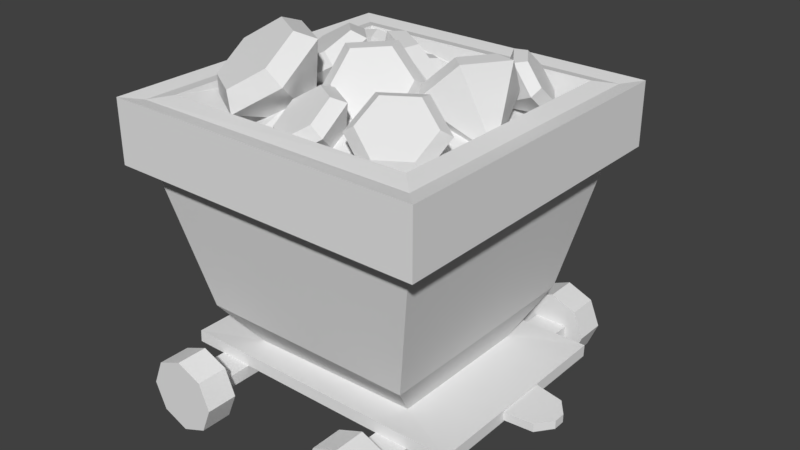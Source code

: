 # Source: Minecart.blend  (saved by Blender 2.79.0; exported with 4.5.12 LTS)
import bpy
from mathutils import Matrix  # noqa: F401  (used for matrix-valued properties, if any)

bpy.ops.wm.read_factory_settings(use_empty=True)
scene = bpy.context.scene
scene.name = 'Scene'

# ---- collections
col_collection_10 = bpy.data.collections.new('Collection 10'); scene.collection.children.link(col_collection_10)

# ---- materials (node trees are filled in below, after node groups)
mat_material = bpy.data.materials.new('Material')
mat_material.alpha_threshold = 0.0
mat_material.use_transparent_shadow = False
mat_material.roughness = 0.5
mat_material.line_color = (0.0, 0.0, 0.0, 1.0)

# ---- material node trees

# ---- world
world_world = bpy.data.worlds.new('World'); scene.world = world_world
world_world.color = (0.05088, 0.05088, 0.05088)
world_world.use_sun_shadow = False
world_world.sun_shadow_jitter_overblur = 0.0
world_world.cycles.sampling_method = 'MANUAL'

# ---- meshes
me_cone_001 = bpy.data.meshes.new('Cone.001')
me_cone_001.from_pydata([(-0.817, -0.8067, 1.853), (-0.8168, 0.8278, 1.878), (0.8177, 0.8276, 1.878), (0.8175, -0.8069, 1.877), (0.8177, 0.01035, 1.931), (0.0003051, -0.8068, 1.91), (0.0004779, 0.8277, 1.931), (-0.8169, 0.01052, 1.911), (-0.05669, -0.04692, 2.195), (0.8176, -0.3983, 1.931), (-0.4083, -0.8068, 1.91), (0.4091, 0.8276, 1.932), (-0.8168, 0.4191, 1.932), (0.8177, 0.419, 1.932), (0.4089, -0.8069, 1.931), (-0.4081, 0.8277, 1.932), (-0.8169, -0.3981, 1.91), (-0.351, -0.04685, 2.121), (0.4091, 0.0103, 2.077), (-0.05675, -0.3411, 2.121), (0.0005038, 0.419, 2.077), (0.4091, 0.419, 2.018), (0.409, -0.3983, 2.02), (-0.351, -0.3411, 2.121), (-0.4082, 0.419, 2.015), (-0.003994, 0.635, 2.041), (-0.0171, 0.7079, 1.928), (-0.1263, 0.7863, 1.91), (-0.2223, 0.7919, 2.005), (-0.2092, 0.719, 2.119), (-0.1, 0.6406, 2.137), (0.002671, 0.57, 2.023), (-0.2413, 0.5082, 1.906), (-0.01435, 0.6646, 1.875), (-0.1562, 0.7665, 1.852), (-0.2809, 0.7738, 1.976), (-0.2639, 0.6791, 2.124), (-0.1221, 0.5772, 2.147), (-0.003994, 0.635, 2.041), (-0.0171, 0.7079, 1.928), (-0.1263, 0.7863, 1.91), (-0.2223, 0.7919, 2.005), (-0.2092, 0.719, 2.119), (-0.1, 0.6406, 2.137), (-0.3776, 0.763, 1.969), (-0.4949, 0.3749, 1.841), (-0.6399, 0.7695, 1.905), (-0.8116, 0.5954, 2.02), (-0.7211, 0.4148, 2.199), (-0.4588, 0.4082, 2.263), (-0.2871, 0.5824, 2.149), (-0.431, 0.7774, 2.058), (-0.6329, 0.7824, 2.008), (-0.7651, 0.6484, 2.096), (-0.6954, 0.5093, 2.234), (-0.4935, 0.5043, 2.284), (-0.3613, 0.6383, 2.196), (0.7405, 0.4461, 2.126), (0.415, 0.5175, 1.982), (0.7649, 0.6133, 1.969), (0.6371, 0.8047, 1.983), (0.4849, 0.8289, 2.155), (0.4604, 0.6618, 2.312), (0.5883, 0.4704, 2.298), (0.7614, 0.5207, 2.17), (0.7802, 0.6494, 2.049), (0.6818, 0.7967, 2.06), (0.5646, 0.8154, 2.192), (0.5458, 0.6867, 2.313), (0.6442, 0.5394, 2.302), (0.797, -0.37, 2.153), (0.4266, -0.3471, 1.862), (0.5592, -0.2764, 2.309), (0.3071, -0.438, 2.309), (0.2928, -0.6932, 2.153), (0.5306, -0.7867, 1.997), (0.7827, -0.6251, 1.997), (0.769, -0.4541, 2.211), (0.5859, -0.3821, 2.331), (0.3919, -0.5065, 2.331), (0.3809, -0.7029, 2.211), (0.5639, -0.7749, 2.091), (0.758, -0.6505, 2.091), (0.2106, -0.7645, 2.11), (0.08686, -0.4607, 1.853), (0.1942, -0.5392, 2.248), (-0.03097, -0.4002, 2.248), (-0.2398, -0.4865, 2.111), (-0.2235, -0.7117, 1.973), (0.001733, -0.8507, 1.972), (0.1329, -0.7744, 2.176), (0.1203, -0.601, 2.282), (-0.05302, -0.494, 2.282), (-0.2138, -0.5604, 2.176), (-0.2012, -0.7338, 2.07), (-0.02785, -0.8408, 2.07), (-0.5764, -0.1524, 2.081), (-0.3815, 0.2213, 1.897), (-0.3293, -0.09543, 2.226), (-0.2865, 0.1687, 2.344), (-0.4908, 0.3758, 2.316), (-0.7379, 0.3188, 2.171), (-0.7807, 0.05465, 2.053), (-0.6052, -0.1195, 2.185), (-0.415, -0.07564, 2.297), (-0.3821, 0.1277, 2.387), (-0.5393, 0.2871, 2.366), (-0.7295, 0.2432, 2.254), (-0.7624, 0.03988, 2.164), (-0.1707, -0.3781, 2.194), (-0.1111, 0.06783, 2.0), (0.05668, -0.3923, 1.982), (0.3, -0.199, 2.001), (0.3159, 0.008535, 2.233), (0.0885, 0.02275, 2.445), (-0.1548, -0.1706, 2.426), (-0.06795, -0.3979, 2.253), (0.1071, -0.4088, 2.09), (0.2944, -0.26, 2.104), (0.3066, -0.1002, 2.283), (0.1316, -0.0893, 2.446), (-0.0557, -0.2381, 2.431), (-0.2033, -0.6455, 2.27), (-0.3842, -0.2055, 1.897), (-0.2281, -0.3189, 2.47), (-0.5554, -0.1184, 2.47), (-0.8578, -0.2445, 2.27), (-0.833, -0.5711, 2.07), (-0.5057, -0.7716, 2.07), (-0.3158, -0.6602, 2.365), (-0.335, -0.4088, 2.519), (-0.5869, -0.2545, 2.519), (-0.8197, -0.3516, 2.365), (-0.8006, -0.603, 2.211), (-0.5487, -0.7573, 2.211), (0.6689, 0.4367, 2.16), (0.8312, -0.03202, 1.945), (0.4375, 0.3381, 1.926), (0.2938, 0.02686, 1.948), (0.3814, -0.1857, 2.203), (0.6127, -0.08712, 2.437), (0.7565, 0.2241, 2.416), (0.5579, 0.4051, 2.225), (0.3798, 0.3292, 2.045), (0.2692, 0.08963, 2.062), (0.3366, -0.07401, 2.258), (0.5147, 0.001899, 2.438), (0.6253, 0.2415, 2.422), (0.2384, 0.1658, 2.14), (-0.1841, 0.07309, 1.953), (0.1764, 0.3762, 1.937), (-0.07838, 0.5324, 1.955), (-0.2711, 0.4782, 2.178), (-0.2091, 0.2678, 2.382), (0.04568, 0.1116, 2.363), (0.2225, 0.2651, 2.197), (0.1747, 0.4271, 2.04), (-0.02141, 0.5473, 2.055), (-0.1698, 0.5056, 2.226), (-0.122, 0.3436, 2.383), (0.07408, 0.2234, 2.369), (0.406, 0.6179, 1.897), (0.277, 0.5186, 2.173), (0.3131, 0.4398, 1.865), (0.1172, 0.4166, 1.915), (0.01427, 0.5715, 1.997), (0.1072, 0.7496, 2.03), (0.3031, 0.7728, 1.98), (0.3439, 0.6319, 1.851), (0.2724, 0.4948, 1.826), (0.1216, 0.4769, 1.865), (0.04236, 0.5962, 1.928), (0.1139, 0.7333, 1.953), (0.2647, 0.7512, 1.915), (1.054, -0.1714, 0.3185), (1.054, -0.1714, 0.3766), (1.054, 0.1968, 0.3187), (1.055, 0.1967, 0.3768), (1.272, -0.1527, 0.3184), (1.272, -0.1527, 0.3765), (1.272, 0.1519, 0.3186), (1.272, 0.1519, 0.3766), (1.356, 0.04181, 0.3765), (1.356, 0.04185, 0.3185), (1.356, -0.0426, 0.3184), (1.356, -0.04264, 0.3765), (-0.6845, 1.197, 0.5194), (-0.6846, 0.9803, 0.5193), (-0.5051, 1.198, 0.445), (-0.5051, 0.9803, 0.4448), (-0.4308, 1.198, 0.2654), (-0.4308, 0.9804, 0.2653), (-0.5052, 1.198, 0.08599), (-0.5053, 0.9805, 0.08586), (-0.6848, 1.198, 0.01172), (-0.6848, 0.9806, 0.01159), (-0.8642, 1.198, 0.08615), (-0.8642, 0.9805, 0.08602), (-0.9385, 1.198, 0.2657), (-0.9385, 0.9804, 0.2656), (-0.8641, 1.198, 0.4451), (-0.8641, 0.9803, 0.445), (0.6641, 1.197, 0.5188), (0.6641, 0.9801, 0.5187), (0.8436, 1.197, 0.4444), (0.8435, 0.9802, 0.4442), (0.9178, 1.197, 0.2648), (0.9178, 0.9803, 0.2647), (0.8434, 1.198, 0.08537), (0.8434, 0.9804, 0.08524), (0.6639, 1.198, 0.01111), (0.6638, 0.9804, 0.01098), (0.4844, 1.198, 0.08554), (0.4844, 0.9804, 0.08541), (0.4101, 1.198, 0.2651), (0.4101, 0.9803, 0.2649), (0.4846, 1.197, 0.4445), (0.4845, 0.9802, 0.4444), (-0.6664, -0.9905, 0.5181), (-0.6664, -1.208, 0.518), (-0.487, -0.9904, 0.4437), (-0.487, -1.208, 0.4435), (-0.4127, -0.9903, 0.2641), (-0.4127, -1.208, 0.264), (-0.4871, -0.9902, 0.08468), (-0.4871, -1.207, 0.08455), (-0.6667, -0.9902, 0.01041), (-0.6667, -1.207, 0.01028), (-0.8461, -0.9902, 0.08484), (-0.8461, -1.207, 0.08472), (-0.9204, -0.9903, 0.2644), (-0.9204, -1.208, 0.2642), (-0.846, -0.9904, 0.4438), (-0.846, -1.208, 0.4437), (0.6639, -0.9906, 0.5175), (0.6639, -1.208, 0.5174), (0.8433, -0.9906, 0.4431), (0.8433, -1.208, 0.4429), (0.9176, -0.9905, 0.2635), (0.9176, -1.208, 0.2634), (0.8432, -0.9903, 0.08407), (0.8431, -1.208, 0.08394), (0.6636, -0.9903, 0.009806), (0.6636, -1.208, 0.009677), (0.4842, -0.9903, 0.08424), (0.4842, -1.208, 0.08411), (0.4099, -0.9904, 0.2638), (0.4099, -1.208, 0.2636), (0.4843, -0.9905, 0.4432), (0.4843, -1.208, 0.4431), (0.7678, 0.8041, 0.6993), (0.7677, -0.7819, 0.6983), (-0.7681, -0.7818, 0.699), (-0.768, 0.8042, 0.7), (1.0, 1.01, 1.733), (1.0, -0.9896, 1.732), (-0.9998, -0.9893, 1.723), (-0.9996, 1.011, 1.734), (1.001, 1.01, 2.114), (1.0, -0.9898, 2.113), (-0.9994, 1.01, 2.115), (-0.9996, -0.9896, 2.11), (-0.6026, 0.5601, 0.3812), (-0.6027, -0.5477, 0.3806), (0.6094, -0.5193, 0.38), (0.6095, 0.5315, 0.3806), (0.8766, 0.8862, 2.142), (0.8764, -0.8658, 2.141), (-0.8754, 0.8864, 2.142), (-0.8756, -0.8656, 2.133), (0.709, 0.7195, 1.282), (0.7088, -0.698, 1.281), (-0.7086, 0.7197, 1.283), (-0.7088, -0.6979, 1.254), (0.7087, 0.3019, 0.8193), (0.7086, -0.2799, 0.8188), (-0.7089, 0.3021, 0.8202), (-0.7089, -0.2797, 0.8162), (1.117, 1.127, 1.697), (1.116, -1.106, 1.696), (-1.116, 1.127, 1.698), (-1.116, -1.106, 1.697), (1.117, 1.126, 2.131), (1.117, -1.106, 2.13), (-1.116, 1.127, 2.132), (-1.116, -1.106, 2.131), (-0.6023, 0.628, 0.3163), (-0.6024, -0.6238, 0.3155), (0.6097, -0.6239, 0.315), (0.6098, 0.6278, 0.3157), (-1.006, -0.7397, 0.3889), (-1.006, 0.7529, 0.3898), (1.068, -0.7399, 0.388), (1.068, 0.7527, 0.3888), (-1.005, -0.7445, 0.3073), (-1.005, 0.748, 0.3082), (1.069, -0.7447, 0.3064), (1.069, 0.7478, 0.3073), (0.8542, -0.7398, 0.3881), (-0.8675, -0.7397, 0.3888), (0.8543, 0.7527, 0.3889), (-0.8674, 0.7529, 0.3897), (0.7812, -0.7447, 0.3065), (-0.7864, -0.7445, 0.3072), (0.7814, 0.7478, 0.3074), (-0.7862, 0.748, 0.3081), (0.4723, -0.7398, 0.3882), (-0.4666, -0.7397, 0.3887), (0.4725, 0.7527, 0.3891), (-0.4664, 0.7528, 0.3895), (0.5464, -0.7447, 0.3066), (-0.5466, -0.7446, 0.3071), (0.5465, 0.7479, 0.3075), (-0.5465, 0.748, 0.308), (-0.5467, -0.7837, 0.2215), (-0.7864, -0.7836, 0.2217), (-0.5465, 0.7869, 0.2225), (-0.7862, 0.7869, 0.2226), (0.7813, 0.7868, 0.2219), (0.7812, -0.7838, 0.2209), (0.5463, -0.7838, 0.221), (0.5465, 0.7868, 0.222), (-0.5467, -1.005, 0.307), (-0.7864, -1.005, 0.3071), (0.7812, -1.005, 0.3064), (0.5464, -1.005, 0.3065), (-0.5467, -1.005, 0.2214), (-0.7864, -1.005, 0.2215), (0.7811, -1.005, 0.2208), (0.5463, -1.005, 0.2209), (-0.5465, 0.9939, 0.3082), (-0.7862, 0.9939, 0.3083), (0.7814, 0.9938, 0.3076), (0.5466, 0.9938, 0.3077), (-0.5465, 0.994, 0.2226), (-0.7862, 0.994, 0.2227), (0.7813, 0.9938, 0.222), (0.5465, 0.9938, 0.2221), (-0.817, -0.8067, 1.853), (-0.8168, 0.8278, 1.878), (0.8177, 0.8276, 1.878), (0.8175, -0.8069, 1.877), (0.8177, 0.01035, 1.931), (0.0003053, -0.8068, 1.91), (0.000478, 0.8277, 1.931), (-0.8169, 0.01052, 1.911), (0.8176, -0.3983, 1.931), (-0.4083, -0.8068, 1.91), (0.4091, 0.8276, 1.932), (-0.8168, 0.4191, 1.932), (0.8177, 0.419, 1.932), (0.4089, -0.8069, 1.931), (-0.4081, 0.8277, 1.932), (-0.8169, -0.3981, 1.91)], [], [(24, 15, 1, 12), (23, 17, 7, 16), (22, 18, 8, 19), (21, 11, 6, 20), (18, 21, 20, 8), (4, 13, 21, 18), (13, 2, 11, 21), (14, 22, 19, 5), (3, 9, 22, 14), (9, 4, 18, 22), (10, 23, 16, 0), (5, 19, 23, 10), (19, 8, 17, 23), (17, 24, 12, 7), (8, 20, 24, 17), (20, 6, 15, 24), (25, 26, 27, 28, 29, 30), (31, 32, 33), (33, 32, 34), (34, 32, 35), (35, 32, 36), (36, 32, 37), (37, 32, 31), (36, 37, 43, 42), (38, 39, 40, 41, 42, 43), (35, 36, 42, 41), (34, 35, 41, 40), (33, 34, 40, 39), (37, 31, 38, 43), (31, 33, 39, 38), (44, 45, 46), (46, 45, 47), (47, 45, 48), (48, 45, 49), (49, 45, 50), (50, 45, 44), (49, 50, 56, 55), (51, 52, 53, 54, 55, 56), (48, 49, 55, 54), (47, 48, 54, 53), (46, 47, 53, 52), (50, 44, 51, 56), (44, 46, 52, 51), (57, 58, 59), (59, 58, 60), (60, 58, 61), (61, 58, 62), (62, 58, 63), (63, 58, 57), (62, 63, 69, 68), (64, 65, 66, 67, 68, 69), (61, 62, 68, 67), (60, 61, 67, 66), (59, 60, 66, 65), (63, 57, 64, 69), (57, 59, 65, 64), (70, 71, 72), (72, 71, 73), (73, 71, 74), (74, 71, 75), (75, 71, 76), (76, 71, 70), (75, 76, 82, 81), (77, 78, 79, 80, 81, 82), (74, 75, 81, 80), (73, 74, 80, 79), (72, 73, 79, 78), (76, 70, 77, 82), (70, 72, 78, 77), (83, 84, 85), (85, 84, 86), (86, 84, 87), (87, 84, 88), (88, 84, 89), (89, 84, 83), (88, 89, 95, 94), (90, 91, 92, 93, 94, 95), (87, 88, 94, 93), (86, 87, 93, 92), (85, 86, 92, 91), (89, 83, 90, 95), (83, 85, 91, 90), (96, 97, 98), (98, 97, 99), (99, 97, 100), (100, 97, 101), (101, 97, 102), (102, 97, 96), (101, 102, 108, 107), (103, 104, 105, 106, 107, 108), (100, 101, 107, 106), (99, 100, 106, 105), (98, 99, 105, 104), (102, 96, 103, 108), (96, 98, 104, 103), (109, 110, 111), (111, 110, 112), (112, 110, 113), (113, 110, 114), (114, 110, 115), (115, 110, 109), (114, 115, 121, 120), (116, 117, 118, 119, 120, 121), (113, 114, 120, 119), (112, 113, 119, 118), (111, 112, 118, 117), (115, 109, 116, 121), (109, 111, 117, 116), (122, 123, 124), (124, 123, 125), (125, 123, 126), (126, 123, 127), (127, 123, 128), (128, 123, 122), (127, 128, 134, 133), (129, 130, 131, 132, 133, 134), (126, 127, 133, 132), (125, 126, 132, 131), (124, 125, 131, 130), (128, 122, 129, 134), (122, 124, 130, 129), (135, 136, 137), (137, 136, 138), (138, 136, 139), (139, 136, 140), (140, 136, 141), (141, 136, 135), (140, 141, 147, 146), (142, 143, 144, 145, 146, 147), (139, 140, 146, 145), (138, 139, 145, 144), (137, 138, 144, 143), (141, 135, 142, 147), (135, 137, 143, 142), (148, 149, 150), (150, 149, 151), (151, 149, 152), (152, 149, 153), (153, 149, 154), (154, 149, 148), (153, 154, 160, 159), (155, 156, 157, 158, 159, 160), (152, 153, 159, 158), (151, 152, 158, 157), (150, 151, 157, 156), (154, 148, 155, 160), (148, 150, 156, 155), (161, 162, 163), (163, 162, 164), (164, 162, 165), (165, 162, 166), (166, 162, 167), (167, 162, 161), (166, 167, 173, 172), (168, 169, 170, 171, 172, 173), (165, 166, 172, 171), (164, 165, 171, 170), (163, 164, 170, 169), (167, 161, 168, 173), (161, 163, 169, 168), (174, 175, 177, 176), (176, 177, 181, 180), (179, 178, 184, 185), (178, 179, 175, 174), (176, 180, 178, 174), (181, 177, 175, 179), (183, 182, 185, 184), (178, 180, 183, 184), (181, 179, 185, 182), (180, 181, 182, 183), (186, 187, 189, 188), (188, 189, 191, 190), (190, 191, 193, 192), (192, 193, 195, 194), (194, 195, 197, 196), (196, 197, 199, 198), (189, 187, 201, 199, 197, 195, 193, 191), (198, 199, 201, 200), (200, 201, 187, 186), (186, 188, 190, 192, 194, 196, 198, 200), (202, 203, 205, 204), (204, 205, 207, 206), (206, 207, 209, 208), (208, 209, 211, 210), (210, 211, 213, 212), (212, 213, 215, 214), (205, 203, 217, 215, 213, 211, 209, 207), (214, 215, 217, 216), (216, 217, 203, 202), (202, 204, 206, 208, 210, 212, 214, 216), (218, 219, 221, 220), (220, 221, 223, 222), (222, 223, 225, 224), (224, 225, 227, 226), (226, 227, 229, 228), (228, 229, 231, 230), (221, 219, 233, 231, 229, 227, 225, 223), (230, 231, 233, 232), (232, 233, 219, 218), (218, 220, 222, 224, 226, 228, 230, 232), (234, 235, 237, 236), (236, 237, 239, 238), (238, 239, 241, 240), (240, 241, 243, 242), (242, 243, 245, 244), (244, 245, 247, 246), (237, 235, 249, 247, 245, 243, 241, 239), (246, 247, 249, 248), (248, 249, 235, 234), (234, 236, 238, 240, 242, 244, 246, 248), (258, 259, 283, 282), (250, 254, 255, 251), (251, 255, 256, 252), (252, 256, 257, 253), (254, 250, 253, 257), (261, 259, 267, 269), (259, 261, 285, 283), (254, 257, 280, 278), (257, 256, 281, 280), (250, 251, 264, 265), (253, 250, 265, 262), (251, 252, 263, 264), (252, 253, 262, 263), (339, 349, 345, 353, 338, 273, 272), (259, 258, 266, 267), (260, 261, 269, 268), (258, 260, 268, 266), (273, 271, 275, 277), (340, 348, 344, 352, 339, 272, 270), (338, 347, 343, 351, 341, 271, 273), (341, 346, 342, 350, 340, 270, 271), (274, 276, 277, 275), (271, 270, 274, 275), (272, 273, 277, 276), (270, 272, 276, 274), (280, 281, 285, 284), (278, 280, 284, 282), (281, 279, 283, 285), (279, 278, 282, 283), (256, 255, 279, 281), (255, 254, 278, 279), (261, 260, 284, 285), (260, 258, 282, 284), (263, 262, 291, 290), (262, 265, 293, 300, 308, 309, 301, 291), (300, 293, 297, 304), (290, 291, 295, 294), (293, 292, 296, 297), (299, 290, 294, 303), (265, 264, 292, 293), (264, 263, 290, 299, 307, 306, 298, 292), (262, 286, 289, 265), (265, 289, 288, 264), (264, 288, 287, 263), (263, 287, 286, 262), (302, 304, 297, 296), (294, 295, 305, 303), (305, 313, 330, 331), (292, 298, 302, 296), (307, 299, 303, 311), (291, 301, 305, 295), (308, 300, 304, 312), (301, 309, 313, 305), (309, 308, 312, 313), (298, 306, 310, 302), (306, 307, 311, 310), (311, 303, 323, 322), (311, 313, 312, 310), (320, 321, 318, 319), (315, 317, 316, 314), (310, 312, 321, 320), (302, 310, 325, 324), (303, 305, 317, 315), (313, 311, 314, 316), (321, 312, 333, 337), (304, 302, 319, 318), (324, 325, 329, 328), (322, 323, 327, 326), (310, 320, 329, 325), (320, 319, 328, 329), (303, 315, 327, 323), (315, 314, 326, 327), (319, 302, 324, 328), (314, 311, 322, 326), (331, 330, 334, 335), (333, 332, 336, 337), (316, 317, 335, 334), (313, 316, 334, 330), (304, 318, 336, 332), (317, 305, 331, 335), (318, 321, 337, 336), (312, 304, 332, 333), (267, 266, 340, 350, 342, 346, 341), (269, 267, 341, 351, 343, 347, 338), (266, 268, 339, 352, 344, 348, 340), (268, 269, 338, 353, 345, 349, 339)])
_uv = me_cone_001.uv_layers.new(name='UVMap')
_uv.uv.foreach_set('vector', [0.5271, 0.5926, 0.5685, 0.5926, 0.5691, 0.6334, 0.5279, 0.6334, 0.4506, 0.587, 0.4798, 0.587, 0.4875, 0.6333, 0.4469, 0.6333, 0.4459, 0.5107, 0.4859, 0.5108, 0.4791, 0.5577, 0.4506, 0.5575, 0.5271, 0.5108, 0.5685, 0.5107, 0.5685, 0.5516, 0.5265, 0.5518, 0.4859, 0.5108, 0.5271, 0.5108, 0.5265, 0.5518, 0.4791, 0.5577, 0.4873, 0.4696, 0.5279, 0.4697, 0.5271, 0.5108, 0.4859, 0.5108, 0.5279, 0.4697, 0.5691, 0.4697, 0.5685, 0.5107, 0.5271, 0.5108, 0.4061, 0.5104, 0.4459, 0.5107, 0.4506, 0.5575, 0.4063, 0.5513, 0.4066, 0.4694, 0.4467, 0.4696, 0.4459, 0.5107, 0.4061, 0.5104, 0.4467, 0.4696, 0.4873, 0.4696, 0.4859, 0.5108, 0.4459, 0.5107, 0.4063, 0.5923, 0.4506, 0.587, 0.4469, 0.6333, 0.4069, 0.6331, 0.4063, 0.5513, 0.4506, 0.5575, 0.4506, 0.587, 0.4063, 0.5923, 0.4506, 0.5575, 0.4791, 0.5577, 0.4798, 0.587, 0.4506, 0.587, 0.4798, 0.587, 0.5271, 0.5926, 0.5279, 0.6334, 0.4875, 0.6333, 0.4791, 0.5577, 0.5265, 0.5518, 0.5271, 0.5926, 0.4798, 0.587, 0.5265, 0.5518, 0.5685, 0.5516, 0.5685, 0.5926, 0.5271, 0.5926, 0.3389, 0.9747, 0.3281, 0.9726, 0.3275, 0.9614, 0.3377, 0.9525, 0.3485, 0.9546, 0.3491, 0.9657, 0.5753, 0.9769, 0.5898, 0.954, 0.59, 0.9769, 0.2497, 0.9656, 0.2746, 0.9536, 0.262, 0.9779, 0.262, 0.9779, 0.2746, 0.9536, 0.2746, 0.9804, 0.367, 0.9684, 0.3836, 0.9464, 0.3836, 0.9741, 0.5683, 0.9491, 0.5898, 0.954, 0.5645, 0.963, 0.5645, 0.963, 0.5898, 0.954, 0.5753, 0.9769, 0.7773, 0.9864, 0.7725, 0.9695, 0.7793, 0.9697, 0.783, 0.9827, 0.3389, 0.9747, 0.3281, 0.9726, 0.3275, 0.9614, 0.3377, 0.9525, 0.3485, 0.9546, 0.3491, 0.9657, 0.3351, 0.9464, 0.3491, 0.9492, 0.3485, 0.9546, 0.3377, 0.9525, 0.3218, 0.9581, 0.3351, 0.9464, 0.3377, 0.9525, 0.3275, 0.9614, 0.3226, 0.9725, 0.3218, 0.9581, 0.3275, 0.9614, 0.3281, 0.9726, 0.7725, 0.9695, 0.7773, 0.9578, 0.783, 0.9606, 0.7793, 0.9697, 0.9882, 0.04896, 0.9882, 0.06661, 0.9818, 0.06458, 0.9818, 0.051, 0.3218, 0.9016, 0.36, 0.8895, 0.3356, 0.9237, 0.3356, 0.9237, 0.36, 0.8895, 0.36, 0.9284, 0.8868, 0.3945, 0.9233, 0.3968, 0.8847, 0.4143, 0.8847, 0.4143, 0.9233, 0.3968, 0.9031, 0.4341, 0.9031, 0.4341, 0.9233, 0.3968, 0.9235, 0.4341, 0.7121, 0.8876, 0.7121, 0.9264, 0.6867, 0.894, 0.8454, 0.895, 0.8262, 0.9115, 0.8214, 0.9037, 0.8362, 0.891, 0.8066, 0.8962, 0.8066, 0.876, 0.8214, 0.8634, 0.8362, 0.8709, 0.8362, 0.891, 0.8214, 0.9037, 0.8454, 0.8688, 0.8454, 0.895, 0.8362, 0.891, 0.8362, 0.8709, 0.9572, 0.6346, 0.9597, 0.6089, 0.9685, 0.6138, 0.9666, 0.6336, 0.9597, 0.6547, 0.9572, 0.6346, 0.9666, 0.6336, 0.9685, 0.6491, 0.7121, 0.8876, 0.6867, 0.894, 0.6898, 0.8862, 0.7093, 0.8813, 0.9873, 0.6953, 0.9873, 0.7224, 0.9774, 0.7192, 0.9774, 0.6984, 0.2497, 0.9022, 0.2826, 0.9029, 0.2504, 0.9195, 0.2504, 0.9195, 0.2826, 0.9029, 0.2668, 0.9356, 0.2668, 0.9356, 0.2826, 0.9029, 0.2826, 0.9344, 0.7505, 0.9063, 0.7631, 0.9397, 0.7326, 0.9204, 0.7326, 0.9204, 0.7631, 0.9397, 0.7306, 0.9397, 0.4708, 0.9731, 0.4926, 0.9445, 0.4926, 0.9802, 0.9406, 0.8483, 0.9406, 0.8712, 0.9322, 0.8687, 0.9322, 0.851, 0.9119, 0.7641, 0.9119, 0.7816, 0.9017, 0.7925, 0.8916, 0.786, 0.8916, 0.7685, 0.9017, 0.7576, 0.9282, 0.8348, 0.9406, 0.8483, 0.9322, 0.851, 0.9226, 0.8406, 0.9896, 0.3945, 0.9896, 0.4175, 0.9813, 0.4149, 0.9813, 0.3972, 0.9202, 0.7844, 0.9071, 0.7986, 0.9017, 0.7925, 0.9119, 0.7816, 0.9406, 0.8712, 0.9282, 0.8806, 0.9226, 0.8759, 0.9322, 0.8687, 0.9202, 0.7618, 0.9202, 0.7844, 0.9119, 0.7816, 0.9119, 0.7641, 0.7726, 0.8412, 0.7726, 0.8883, 0.7452, 0.8501, 0.7452, 0.8501, 0.7726, 0.8883, 0.7306, 0.8705, 0.9192, 0.4748, 0.9192, 0.52, 0.8912, 0.4852, 0.1088, 0.8638, 0.1099, 0.8257, 0.1346, 0.8638, 0.1346, 0.8638, 0.1099, 0.8257, 0.1526, 0.8398, 0.1526, 0.8398, 0.1099, 0.8257, 0.1448, 0.8159, 0.9218, 0.6328, 0.9296, 0.6089, 0.9393, 0.6145, 0.9333, 0.6329, 0.7235, 0.184, 0.7385, 0.1964, 0.7385, 0.2194, 0.7235, 0.2301, 0.7085, 0.2177, 0.7085, 0.1946, 0.9296, 0.6603, 0.9218, 0.6328, 0.9333, 0.6329, 0.9393, 0.6541, 0.9192, 0.4748, 0.8912, 0.4852, 0.8916, 0.4774, 0.9132, 0.4694, 0.7491, 0.1927, 0.7491, 0.2226, 0.7385, 0.2194, 0.7385, 0.1964, 0.2926, 0.9836, 0.2926, 0.9536, 0.303, 0.9571, 0.303, 0.9802, 0.7296, 0.1766, 0.7491, 0.1927, 0.7385, 0.1964, 0.7235, 0.184, 0.06612, 0.921, 0.09084, 0.8887, 0.09084, 0.93, 0.1088, 0.8973, 0.1461, 0.8818, 0.1221, 0.9157, 0.1221, 0.9157, 0.1461, 0.8818, 0.1461, 0.9233, 0.04718, 0.8804, 0.04718, 0.9141, 0.02492, 0.8804, 0.02492, 0.8804, 0.04718, 0.9141, 0.008985, 0.9015, 0.008985, 0.9015, 0.04718, 0.9141, 0.0153, 0.9227, 0.9639, 0.9442, 0.9569, 0.9227, 0.9671, 0.9226, 0.9725, 0.9392, 0.4458, 0.9075, 0.4299, 0.9108, 0.4147, 0.8973, 0.4154, 0.8804, 0.4314, 0.8771, 0.4466, 0.8906, 0.9774, 0.4959, 0.9774, 0.4694, 0.9869, 0.4726, 0.9869, 0.493, 0.4061, 0.9023, 0.4071, 0.8804, 0.4154, 0.8804, 0.4147, 0.8973, 0.4259, 0.9198, 0.4061, 0.9023, 0.4147, 0.8973, 0.4299, 0.9108, 0.9569, 0.9227, 0.9639, 0.8986, 0.9725, 0.904, 0.9671, 0.9226, 0.4466, 0.9155, 0.4259, 0.9198, 0.4299, 0.9108, 0.4458, 0.9075, 0.3657, 0.8483, 0.3255, 0.834, 0.3569, 0.825, 0.6661, 0.875, 0.6661, 0.921, 0.6387, 0.8844, 0.6387, 0.8844, 0.6661, 0.921, 0.6269, 0.9025, 0.9192, 0.6953, 0.9192, 0.7396, 0.8916, 0.7035, 0.3218, 0.8715, 0.3255, 0.834, 0.3482, 0.8715, 0.3482, 0.8715, 0.3255, 0.834, 0.3657, 0.8483, 0.93, 0.2007, 0.9229, 0.1726, 0.934, 0.173, 0.9395, 0.1946, 0.6559, 0.7919, 0.6375, 0.787, 0.636, 0.7674, 0.6531, 0.7527, 0.6715, 0.7576, 0.6729, 0.7772, 0.649, 0.743, 0.6729, 0.7494, 0.6715, 0.7576, 0.6531, 0.7527, 0.6269, 0.762, 0.649, 0.743, 0.6531, 0.7527, 0.636, 0.7674, 0.6287, 0.7875, 0.6269, 0.762, 0.636, 0.7674, 0.6375, 0.787, 0.9229, 0.1726, 0.93, 0.1524, 0.9395, 0.1575, 0.934, 0.173, 0.9569, 0.991, 0.9569, 0.9623, 0.9674, 0.9661, 0.9674, 0.9882, 0.6089, 0.8305, 0.6089, 0.8761, 0.5857, 0.833, 0.5857, 0.833, 0.6089, 0.8761, 0.5645, 0.8556, 0.05376, 0.8154, 0.05376, 0.8569, 0.02945, 0.8148, 0.02945, 0.8148, 0.05376, 0.8569, 0.008985, 0.8383, 0.008985, 0.8383, 0.05376, 0.8569, 0.01283, 0.8623, 0.8912, 0.5841, 0.9069, 0.5381, 0.9222, 0.5841, 0.9091, 0.2808, 0.9174, 0.251, 0.9275, 0.2576, 0.9211, 0.2805, 0.1367, 0.7871, 0.1191, 0.7709, 0.1194, 0.7521, 0.1373, 0.7496, 0.1549, 0.7659, 0.1546, 0.7847, 0.9174, 0.3024, 0.9091, 0.2808, 0.9211, 0.2805, 0.9275, 0.2971, 0.9699, 0.8348, 0.9699, 0.8659, 0.9586, 0.8623, 0.9586, 0.8383, 0.1088, 0.7767, 0.1092, 0.7524, 0.1194, 0.7521, 0.1191, 0.7709, 0.1549, 0.7946, 0.1317, 0.7979, 0.1367, 0.7871, 0.1546, 0.7847, 0.1317, 0.7979, 0.1088, 0.7767, 0.1191, 0.7709, 0.1367, 0.7871, 0.4708, 0.8589, 0.5067, 0.8121, 0.5067, 0.8719, 0.2497, 0.7102, 0.3039, 0.6878, 0.2691, 0.737, 0.2691, 0.737, 0.3039, 0.6878, 0.3039, 0.748, 0.06438, 0.6705, 0.06438, 0.7193, 0.0321, 0.6704, 0.0321, 0.6704, 0.06438, 0.7193, 0.008985, 0.7011, 0.008985, 0.7011, 0.06438, 0.7193, 0.01815, 0.7318, 0.8925, 0.2186, 0.8823, 0.1873, 0.8971, 0.1872, 0.9049, 0.2113, 0.6845, 0.7071, 0.6613, 0.7119, 0.6393, 0.6922, 0.6404, 0.6678, 0.6635, 0.663, 0.6856, 0.6826, 0.2151, 0.972, 0.2151, 0.9337, 0.2289, 0.9383, 0.2289, 0.9678, 0.6269, 0.6994, 0.6283, 0.6677, 0.6404, 0.6678, 0.6393, 0.6922, 0.6555, 0.7249, 0.6269, 0.6994, 0.6393, 0.6922, 0.6613, 0.7119, 0.8823, 0.1873, 0.8925, 0.1524, 0.9049, 0.1603, 0.8971, 0.1872, 0.6856, 0.7187, 0.6555, 0.7249, 0.6613, 0.7119, 0.6845, 0.7071, 0.3218, 0.7097, 0.366, 0.6878, 0.3335, 0.731, 0.3335, 0.731, 0.366, 0.6878, 0.366, 0.742, 0.6905, 0.1766, 0.6905, 0.2305, 0.6653, 0.1854, 0.6653, 0.1854, 0.6905, 0.2305, 0.6416, 0.2084, 0.1753, 0.7474, 0.2201, 0.7342, 0.1877, 0.7758, 0.1877, 0.7758, 0.2201, 0.7342, 0.2201, 0.7854, 0.5247, 0.863, 0.5359, 0.8305, 0.5465, 0.8384, 0.5379, 0.8634, 0.1088, 0.6896, 0.1263, 0.6799, 0.1438, 0.6961, 0.1438, 0.7219, 0.1263, 0.7316, 0.1088, 0.7155, 0.5359, 0.8843, 0.5247, 0.863, 0.5379, 0.8634, 0.5465, 0.8798, 0.1559, 0.6914, 0.1559, 0.725, 0.1438, 0.7219, 0.1438, 0.6961, 0.1331, 0.6704, 0.1559, 0.6914, 0.1438, 0.6961, 0.1263, 0.6799, 0.9127, 0.067, 0.9068, 0.04175, 0.9195, 0.04088, 0.924, 0.06031, 0.9068, 0.04175, 0.9127, 0.009017, 0.924, 0.01568, 0.9195, 0.04088, 0.1753, 0.8864, 0.2138, 0.8684, 0.1855, 0.9062, 0.1855, 0.9062, 0.2138, 0.8684, 0.2138, 0.9156, 0.8634, 0.8543, 0.9047, 0.8348, 0.8769, 0.8719, 0.8769, 0.8719, 0.9047, 0.8348, 0.9047, 0.8818, 0.8634, 0.6241, 0.9038, 0.6089, 0.8758, 0.6466, 0.8758, 0.6466, 0.9038, 0.6089, 0.9038, 0.6552, 0.9091, 0.3486, 0.9191, 0.3204, 0.9283, 0.3272, 0.9206, 0.3489, 0.2875, 0.8681, 0.274, 0.876, 0.2606, 0.8613, 0.2606, 0.8388, 0.274, 0.831, 0.2875, 0.8457, 0.9191, 0.37, 0.9091, 0.3486, 0.9206, 0.3489, 0.9283, 0.3654, 0.2497, 0.8651, 0.2497, 0.8359, 0.2606, 0.8388, 0.2606, 0.8613, 0.2672, 0.8841, 0.2497, 0.8651, 0.2606, 0.8613, 0.274, 0.876, 0.9292, 0.9473, 0.9226, 0.9276, 0.934, 0.9269, 0.939, 0.9421, 0.9226, 0.9276, 0.9292, 0.8986, 0.939, 0.9045, 0.934, 0.9269, 0.9207, 0.09333, 0.9358, 0.1167, 0.9068, 0.105, 0.8348, 0.9295, 0.8348, 0.9607, 0.816, 0.9368, 0.816, 0.9368, 0.8348, 0.9607, 0.8066, 0.9464, 0.06431, 0.9522, 0.09084, 0.948, 0.07162, 0.9705, 0.07162, 0.9705, 0.09084, 0.948, 0.09084, 0.9754, 0.9358, 0.08503, 0.9358, 0.1167, 0.9207, 0.09333, 0.9613, 0.2283, 0.9574, 0.2084, 0.965, 0.2091, 0.968, 0.2244, 0.4769, 0.9197, 0.4769, 0.9043, 0.4895, 0.8957, 0.5021, 0.9024, 0.5021, 0.9178, 0.4895, 0.9265, 0.378, 0.9074, 0.3804, 0.8895, 0.387, 0.8936, 0.3852, 0.9073, 0.3804, 0.9248, 0.378, 0.9074, 0.3852, 0.9073, 0.387, 0.9207, 0.4708, 0.9012, 0.4872, 0.8899, 0.4895, 0.8957, 0.4769, 0.9043, 0.9574, 0.2084, 0.9613, 0.195, 0.968, 0.1988, 0.965, 0.2091, 0.4708, 0.9212, 0.4708, 0.9012, 0.4769, 0.9043, 0.4769, 0.9197, 0.4459, 0.9379, 0.4517, 0.9379, 0.4517, 0.9748, 0.4459, 0.9748, 0.9818, 0.009082, 0.9876, 0.009017, 0.9876, 0.03086, 0.9818, 0.03093, 0.782, 0.9063, 0.7877, 0.9063, 0.7868, 0.9172, 0.7811, 0.9172, 0.9852, 0.251, 0.991, 0.251, 0.991, 0.2728, 0.9852, 0.2728, 0.5645, 0.8941, 0.5862, 0.8986, 0.5862, 0.9292, 0.5645, 0.931, 0.8718, 0.9044, 0.8935, 0.8999, 0.8935, 0.9366, 0.8718, 0.9348, 0.7868, 0.9257, 0.7811, 0.9257, 0.7811, 0.9172, 0.7868, 0.9172, 0.5862, 0.9292, 0.5862, 0.8986, 0.5946, 0.9097, 0.5946, 0.9181, 0.8718, 0.9044, 0.8718, 0.9348, 0.8634, 0.9238, 0.8634, 0.9154, 0.7877, 0.9368, 0.782, 0.9369, 0.7811, 0.9257, 0.7868, 0.9257, 0.9598, 0.7757, 0.9382, 0.7757, 0.9389, 0.7576, 0.9605, 0.7576, 0.7085, 0.9802, 0.6869, 0.9802, 0.6867, 0.9631, 0.7084, 0.9631, 0.7084, 0.9631, 0.6867, 0.9631, 0.6869, 0.9444, 0.7085, 0.9444, 0.9422, 0.009033, 0.9638, 0.009017, 0.9637, 0.02676, 0.942, 0.02678, 0.942, 0.02678, 0.9637, 0.02676, 0.9638, 0.04497, 0.9422, 0.04498, 0.9456, 0.251, 0.9672, 0.251, 0.9671, 0.2687, 0.9454, 0.2688, 0.355, 0.76, 0.3687, 0.7738, 0.3687, 0.7932, 0.355, 0.807, 0.3356, 0.807, 0.3218, 0.7932, 0.3218, 0.7738, 0.3356, 0.76, 0.9454, 0.2688, 0.9671, 0.2687, 0.9672, 0.287, 0.9456, 0.287, 0.9605, 0.7936, 0.9389, 0.7936, 0.9382, 0.7757, 0.9598, 0.7757, 0.7306, 0.7899, 0.7443, 0.7762, 0.7637, 0.7762, 0.7774, 0.7899, 0.7774, 0.8094, 0.7637, 0.8231, 0.7443, 0.8232, 0.7306, 0.8094, 0.9588, 0.4876, 0.9372, 0.4875, 0.9379, 0.4694, 0.9595, 0.4695, 0.03079, 0.9765, 0.009104, 0.9765, 0.008985, 0.9594, 0.03067, 0.9594, 0.03067, 0.9594, 0.008985, 0.9594, 0.009104, 0.9407, 0.03079, 0.9408, 0.1755, 0.9337, 0.1971, 0.9337, 0.197, 0.9514, 0.1753, 0.9514, 0.1753, 0.9514, 0.197, 0.9514, 0.1971, 0.9696, 0.1755, 0.9696, 0.9464, 0.3204, 0.9681, 0.3204, 0.9679, 0.3381, 0.9463, 0.3382, 0.0227, 0.7968, 0.008985, 0.783, 0.008985, 0.7636, 0.0227, 0.7498, 0.04209, 0.7498, 0.05581, 0.7636, 0.05581, 0.783, 0.04209, 0.7968, 0.9463, 0.3382, 0.9679, 0.3381, 0.9681, 0.3564, 0.9464, 0.3564, 0.9595, 0.5054, 0.9379, 0.5054, 0.9372, 0.4875, 0.9588, 0.4876, 0.222, 0.8366, 0.2083, 0.8504, 0.189, 0.8504, 0.1753, 0.8367, 0.1753, 0.8172, 0.189, 0.8034, 0.2083, 0.8034, 0.222, 0.8172, 0.9587, 0.7134, 0.9371, 0.7134, 0.9378, 0.6953, 0.9594, 0.6953, 0.1306, 0.9771, 0.1089, 0.9771, 0.1088, 0.96, 0.1305, 0.96, 0.1305, 0.96, 0.1088, 0.96, 0.1089, 0.9413, 0.1306, 0.9414, 0.9416, 0.3945, 0.9633, 0.3945, 0.9631, 0.4122, 0.9414, 0.4122, 0.9414, 0.4122, 0.9631, 0.4122, 0.9633, 0.4304, 0.9416, 0.4304, 0.627, 0.9391, 0.6487, 0.9391, 0.6485, 0.9568, 0.6269, 0.9568, 0.2634, 0.813, 0.2497, 0.7992, 0.2497, 0.7798, 0.2634, 0.766, 0.2828, 0.766, 0.2966, 0.7798, 0.2966, 0.7992, 0.2828, 0.813, 0.6269, 0.9568, 0.6485, 0.9568, 0.6487, 0.975, 0.627, 0.975, 0.9594, 0.7313, 0.9378, 0.7313, 0.9371, 0.7134, 0.9587, 0.7134, 0.6736, 0.8432, 0.6599, 0.8569, 0.6406, 0.8569, 0.6269, 0.8432, 0.6269, 0.8237, 0.6406, 0.8099, 0.6599, 0.8099, 0.6736, 0.8237, 0.5458, 0.9204, 0.5242, 0.9204, 0.5249, 0.9023, 0.5465, 0.9023, 0.9756, 0.1208, 0.9539, 0.1208, 0.9538, 0.1037, 0.9754, 0.1037, 0.9754, 0.1037, 0.9538, 0.1037, 0.9539, 0.08503, 0.9756, 0.08507, 0.9404, 0.5381, 0.9621, 0.5381, 0.9619, 0.5558, 0.9402, 0.5558, 0.9402, 0.5558, 0.9619, 0.5558, 0.9621, 0.574, 0.9404, 0.574, 0.4062, 0.9379, 0.4279, 0.9379, 0.4278, 0.9556, 0.4061, 0.9556, 0.7637, 0.7111, 0.7774, 0.7249, 0.7774, 0.7444, 0.7637, 0.7581, 0.7443, 0.7581, 0.7306, 0.7444, 0.7306, 0.7249, 0.7443, 0.7111, 0.4061, 0.9556, 0.4278, 0.9556, 0.4279, 0.9738, 0.4062, 0.9738, 0.5465, 0.9383, 0.5249, 0.9383, 0.5242, 0.9204, 0.5458, 0.9204, 0.4528, 0.8453, 0.4392, 0.8591, 0.4198, 0.8591, 0.4061, 0.8453, 0.4061, 0.8259, 0.4198, 0.8121, 0.4392, 0.8121, 0.4528, 0.8258, 0.2611, 0.2211, 0.4599, 0.2214, 0.4716, 0.233, 0.2497, 0.2326, 0.283, 0.2716, 0.3881, 0.251, 0.3881, 0.4514, 0.283, 0.4305, 0.5209, 0.03295, 0.6237, 0.009017, 0.6237, 0.2094, 0.5217, 0.1868, 0.2816, 0.4892, 0.383, 0.4694, 0.383, 0.6698, 0.2808, 0.6481, 0.5437, 0.4514, 0.4394, 0.4283, 0.4394, 0.2745, 0.5437, 0.251, 0.4598, 0.02102, 0.4599, 0.2214, 0.4478, 0.2089, 0.4477, 0.03338, 0.4599, 0.2214, 0.4598, 0.02102, 0.4716, 0.009366, 0.4716, 0.233, 0.2201, 0.0209, 0.02047, 0.02075, 0.008985, 0.009017, 0.2318, 0.009182, 0.02047, 0.02075, 0.0205, 0.221, 0.008986, 0.2326, 0.008985, 0.009017, 0.283, 0.2716, 0.283, 0.4305, 0.2497, 0.404, 0.2497, 0.2987, 0.4394, 0.2745, 0.4394, 0.4283, 0.4061, 0.4128, 0.4063, 0.2914, 0.5209, 0.03295, 0.5217, 0.1868, 0.4901, 0.1705, 0.4896, 0.04912, 0.2816, 0.4892, 0.2808, 0.6481, 0.2497, 0.6231, 0.2503, 0.5122, 0.6907, 0.4756, 0.6963, 0.5165, 0.6944, 0.5574, 0.6946, 0.5984, 0.689, 0.6393, 0.6307, 0.629, 0.6329, 0.487, 0.4599, 0.2214, 0.2611, 0.2211, 0.2737, 0.2086, 0.4478, 0.2089, 0.2611, 0.0207, 0.4598, 0.02102, 0.4477, 0.03338, 0.2737, 0.0331, 0.2611, 0.2211, 0.2611, 0.0207, 0.2737, 0.0331, 0.2737, 0.2086, 0.5099, 0.6515, 0.5099, 0.7934, 0.4639, 0.794, 0.4642, 0.652, 0.1154, 0.4827, 0.1208, 0.5236, 0.1207, 0.5646, 0.1208, 0.6055, 0.1154, 0.6465, 0.05588, 0.6355, 0.05579, 0.4935, 0.7713, 0.2567, 0.7768, 0.2976, 0.7766, 0.3386, 0.7785, 0.3795, 0.7729, 0.4204, 0.7142, 0.4091, 0.7122, 0.267, 0.6676, 0.257, 0.673, 0.2979, 0.673, 0.3389, 0.673, 0.3798, 0.6677, 0.4207, 0.6079, 0.41, 0.6078, 0.268, 0.4061, 0.7938, 0.4064, 0.6518, 0.4642, 0.652, 0.4639, 0.794, 0.6078, 0.268, 0.6079, 0.41, 0.5617, 0.3681, 0.5617, 0.3099, 0.6329, 0.487, 0.6307, 0.629, 0.587, 0.5874, 0.5871, 0.5292, 0.05579, 0.4935, 0.05588, 0.6355, 0.00904, 0.6353, 0.008985, 0.4933, 0.1753, 0.7161, 0.1753, 0.4925, 0.2186, 0.4925, 0.2186, 0.7162, 0.7774, 0.4695, 0.7774, 0.6931, 0.7342, 0.6931, 0.7342, 0.4694, 0.2186, 0.2508, 0.2186, 0.4745, 0.1753, 0.4745, 0.1753, 0.2508, 0.8117, 0.009017, 0.8117, 0.2326, 0.7687, 0.2327, 0.7687, 0.00909, 0.0205, 0.221, 0.2201, 0.2212, 0.2318, 0.2328, 0.008986, 0.2326, 0.2201, 0.2212, 0.2201, 0.0209, 0.2318, 0.009182, 0.2318, 0.2328, 0.4598, 0.02102, 0.2611, 0.0207, 0.2497, 0.009017, 0.4716, 0.009366, 0.2611, 0.0207, 0.2611, 0.2211, 0.2497, 0.2326, 0.2497, 0.009017, 0.1382, 0.2914, 0.02806, 0.2913, 0.008985, 0.2508, 0.1573, 0.251, 0.02806, 0.2913, 0.0309, 0.4127, 0.008985, 0.4586, 0.008985, 0.4372, 0.008985, 0.3989, 0.008985, 0.3048, 0.008986, 0.2647, 0.008985, 0.2508, 0.8297, 0.0305, 0.8297, 0.009076, 0.8379, 0.009017, 0.8379, 0.0378, 0.8035, 0.6882, 0.8035, 0.8377, 0.7954, 0.8372, 0.7954, 0.6877, 0.8373, 0.8453, 0.8373, 0.6958, 0.8454, 0.6953, 0.8454, 0.8448, 0.8455, 0.6634, 0.8455, 0.6773, 0.8373, 0.6772, 0.8373, 0.6553, 0.0309, 0.4127, 0.1353, 0.4129, 0.1573, 0.4588, 0.008985, 0.4586, 0.1353, 0.4129, 0.1382, 0.2914, 0.1573, 0.251, 0.1573, 0.2649, 0.1573, 0.3051, 0.1573, 0.3991, 0.1573, 0.4374, 0.1573, 0.4588, 0.8732, 0.5908, 0.8663, 0.5908, 0.8634, 0.4694, 0.8732, 0.4694, 0.8888, 0.1248, 0.8823, 0.1344, 0.8823, 0.009017, 0.8888, 0.0195, 0.8736, 0.8167, 0.8634, 0.8167, 0.8662, 0.6954, 0.8736, 0.6953, 0.8847, 0.2587, 0.8912, 0.251, 0.8912, 0.3764, 0.8847, 0.3696, 0.5565, 0.6515, 0.5565, 0.801, 0.5278, 0.801, 0.5278, 0.6515, 0.6089, 0.663, 0.6089, 0.8125, 0.587, 0.8125, 0.587, 0.663, 0.7306, 0.9578, 0.7545, 0.9578, 0.7545, 0.9823, 0.7306, 0.9823, 0.8455, 0.4695, 0.8455, 0.4909, 0.8373, 0.4982, 0.8373, 0.4694, 0.8455, 0.6232, 0.8455, 0.6634, 0.8373, 0.6553, 0.8373, 0.6312, 0.8297, 0.2169, 0.8297, 0.203, 0.8379, 0.1948, 0.8379, 0.2168, 0.8297, 0.06875, 0.8297, 0.0305, 0.8379, 0.0378, 0.8379, 0.06132, 0.8297, 0.203, 0.8297, 0.1628, 0.8379, 0.1708, 0.8379, 0.1948, 0.8297, 0.1628, 0.8297, 0.06875, 0.8379, 0.06132, 0.8379, 0.1708, 0.8455, 0.4909, 0.8455, 0.5292, 0.8373, 0.5217, 0.8373, 0.4982, 0.8455, 0.5292, 0.8455, 0.6232, 0.8373, 0.6312, 0.8373, 0.5217, 0.8634, 0.9547, 0.8873, 0.9546, 0.8873, 0.9806, 0.8634, 0.9807, 0.7507, 0.009098, 0.7507, 0.1586, 0.6416, 0.1585, 0.6416, 0.009017, 0.8169, 0.4291, 0.8169, 0.2718, 0.8403, 0.2718, 0.8403, 0.4291, 0.8193, 0.4916, 0.8193, 0.6489, 0.7954, 0.6489, 0.7954, 0.4916, 0.8644, 0.03514, 0.8644, 0.1847, 0.8558, 0.1885, 0.8558, 0.03121, 0.5465, 0.9823, 0.523, 0.9824, 0.523, 0.9564, 0.5465, 0.9563, 0.7121, 0.6891, 0.7121, 0.8386, 0.7035, 0.8425, 0.7035, 0.6852, 0.09084, 0.695, 0.09084, 0.8446, 0.08235, 0.8485, 0.08235, 0.6912, 0.8558, 0.1885, 0.8644, 0.1847, 0.8644, 0.2093, 0.8558, 0.2093, 0.8583, 0.4267, 0.8583, 0.2772, 0.8668, 0.2732, 0.8668, 0.4306, 0.987, 0.7576, 0.987, 0.7811, 0.9785, 0.7811, 0.9785, 0.7576, 0.1571, 0.9413, 0.1571, 0.9654, 0.1486, 0.9654, 0.1486, 0.9413, 0.8644, 0.03514, 0.8558, 0.03121, 0.8558, 0.009017, 0.8644, 0.009022, 0.8169, 0.4291, 0.8403, 0.4291, 0.8403, 0.4513, 0.8169, 0.4513, 0.7121, 0.6891, 0.7035, 0.6852, 0.7035, 0.663, 0.7121, 0.663, 0.8193, 0.4916, 0.7954, 0.4916, 0.7954, 0.4694, 0.8193, 0.4694, 0.8668, 0.2732, 0.8583, 0.2772, 0.8583, 0.251, 0.8668, 0.251, 0.08235, 0.8485, 0.09084, 0.8446, 0.09084, 0.8707, 0.08235, 0.8707, 0.9226, 0.9894, 0.9226, 0.9654, 0.9312, 0.9654, 0.9312, 0.9894, 0.98, 0.5616, 0.98, 0.5381, 0.9886, 0.5381, 0.9886, 0.5616, 0.7954, 0.6489, 0.8193, 0.6489, 0.8193, 0.6697, 0.7954, 0.6697, 0.09084, 0.695, 0.08235, 0.6912, 0.08235, 0.6704, 0.09084, 0.6704, 0.8583, 0.4267, 0.8668, 0.4306, 0.8668, 0.4513, 0.8583, 0.4513, 0.7035, 0.8425, 0.7121, 0.8386, 0.7121, 0.8633, 0.7035, 0.8632, 0.8403, 0.2718, 0.8169, 0.2718, 0.8169, 0.251, 0.8403, 0.251, 0.9574, 0.1525, 0.9809, 0.1524, 0.9809, 0.177, 0.9574, 0.177, 0.6942, 0.251, 0.6942, 0.4265, 0.6677, 0.4207, 0.673, 0.3798, 0.673, 0.3389, 0.673, 0.2979, 0.6676, 0.257, 0.7989, 0.251, 0.7989, 0.4266, 0.7729, 0.4204, 0.7785, 0.3795, 0.7766, 0.3386, 0.7768, 0.2976, 0.7713, 0.2567, 0.1418, 0.4768, 0.1418, 0.6524, 0.1154, 0.6465, 0.1208, 0.6055, 0.1207, 0.5646, 0.1208, 0.5236, 0.1154, 0.4827, 0.7162, 0.4694, 0.7162, 0.6449, 0.689, 0.6393, 0.6946, 0.5984, 0.6944, 0.5574, 0.6963, 0.5165, 0.6907, 0.4756])
me_cone_001.materials.append(mat_material)
me_cone_001.use_remesh_preserve_volume = False
me_cone_001.use_remesh_preserve_attributes = False
me_cone_001.use_mirror_vertex_groups = False
me_cone_001.update()

# ---- objects
ob_cone_001 = bpy.data.objects.new('Cone.001', me_cone_001)

# ---- transforms, parenting, visibility, modifiers, constraints
ob_cone_001.location = (0.0, 0.0, 0.0)
ob_cone_001.lineart.crease_threshold = 0.0

# ---- collection membership
col_collection_10.objects.link(ob_cone_001)

# ---- scene / render settings (as saved in the file)
scene.frame_start = 1; scene.frame_end = 250; scene.frame_set(0)
scene.render.engine = 'BLENDER_EEVEE_NEXT'
scene.render.resolution_percentage = 50
scene.render.dither_intensity = 0.0
scene.cycles.use_denoising = False
scene.cycles.samples = 128
scene.cycles.sampling_pattern = 'TABULATED_SOBOL'
scene.cycles.use_adaptive_sampling = False
scene.cycles.use_light_tree = False
scene.cycles.blur_glossy = 0.0
scene.cycles.sample_clamp_indirect = 0.0
scene.view_settings.view_transform = 'Standard'
bpy.context.view_layer.update()

# ---- added for rendering (the .blend has no active camera and no usable light): camera, sun
cam_auto = bpy.data.cameras.new('AutoCamera')
cam_auto.lens = 50.0
cam_auto.sensor_width = 36.0
cam_auto.clip_end = 1000.0
ob_auto_camera = bpy.data.objects.new('AutoCamera', cam_auto)
scene.collection.objects.link(ob_auto_camera)
ob_auto_camera.location = (4.06682, -4.74094, 4.42149)
ob_auto_camera.rotation_euler = (1.09748, -7.21219e-08, 0.694738)
scene.camera = ob_auto_camera
light_auto_sun = bpy.data.lights.new('AutoSun', 'SUN')
light_auto_sun.energy = 3.0
light_auto_sun.angle = 0.0523599
ob_auto_sun = bpy.data.objects.new('AutoSun', light_auto_sun)
scene.collection.objects.link(ob_auto_sun)
ob_auto_sun.rotation_euler = (0.872665, 0.174533, 0.523599)
bpy.context.view_layer.update()
